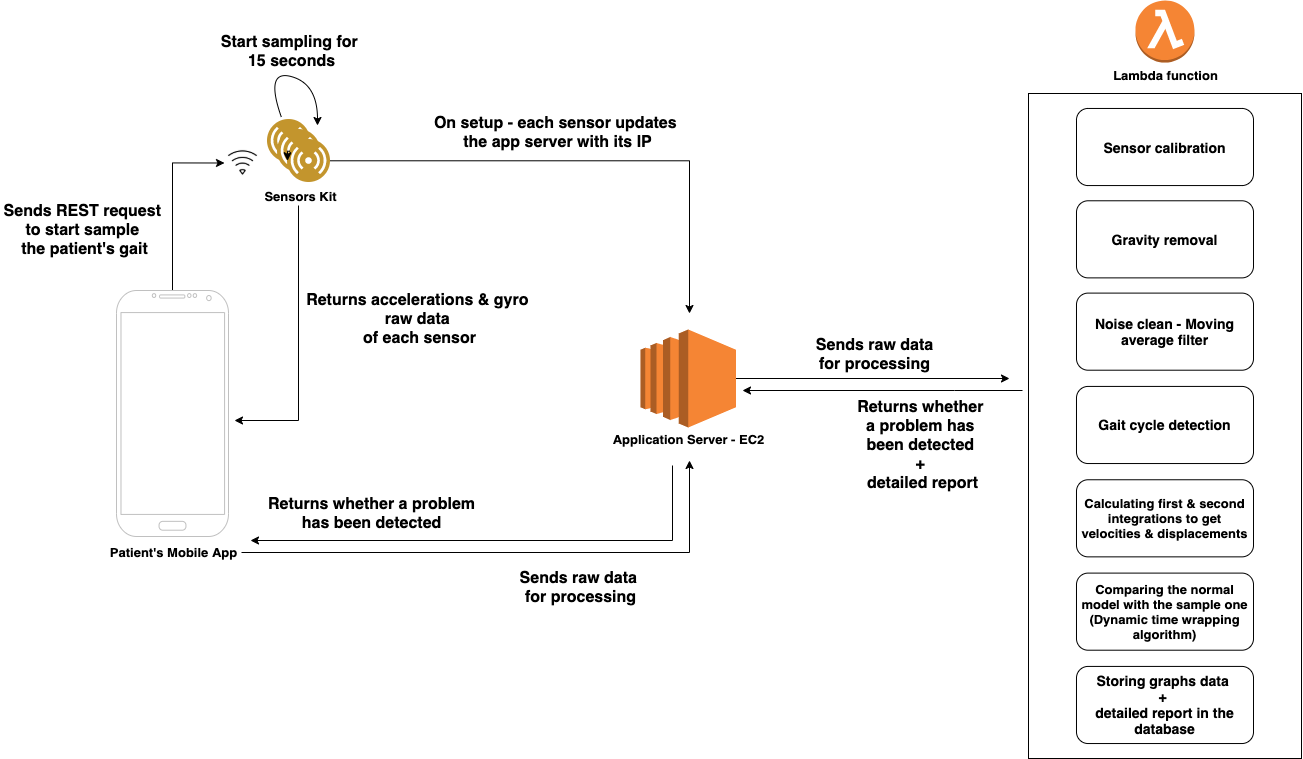

The diagram above was exported from draw.io. Its source (the exported page's mxGraphModel, read from the mxfile embedded in the PNG):
<mxGraphModel dx="2037" dy="1101" grid="0" gridSize="10" guides="1" tooltips="1" connect="1" arrows="1" fold="1" page="1" pageScale="1" pageWidth="1600" pageHeight="900" background="none" math="0" shadow="0">
  <root>
    <mxCell id="0" />
    <mxCell id="1" parent="0" />
    <mxCell id="Wbw3Gu4q7iMQqeNuuVGj-12" style="edgeStyle=orthogonalEdgeStyle;rounded=0;orthogonalLoop=1;jettySize=auto;html=1;entryX=0;entryY=0.5;entryDx=0;entryDy=0;" edge="1" parent="1" source="Wbw3Gu4q7iMQqeNuuVGj-1" target="Wbw3Gu4q7iMQqeNuuVGj-11">
      <mxGeometry relative="1" as="geometry" />
    </mxCell>
    <mxCell id="Wbw3Gu4q7iMQqeNuuVGj-1" value="" style="verticalLabelPosition=bottom;verticalAlign=top;html=1;shadow=0;dashed=0;strokeWidth=1;shape=mxgraph.android.phone2;strokeColor=#c0c0c0;" vertex="1" parent="1">
      <mxGeometry x="142" y="319" width="112" height="246" as="geometry" />
    </mxCell>
    <mxCell id="Wbw3Gu4q7iMQqeNuuVGj-27" style="edgeStyle=orthogonalEdgeStyle;rounded=0;orthogonalLoop=1;jettySize=auto;html=1;" edge="1" parent="1" source="Wbw3Gu4q7iMQqeNuuVGj-2">
      <mxGeometry relative="1" as="geometry">
        <mxPoint x="715" y="489" as="targetPoint" />
      </mxGeometry>
    </mxCell>
    <mxCell id="Wbw3Gu4q7iMQqeNuuVGj-2" value="&lt;font size=&quot;1&quot;&gt;&lt;b style=&quot;font-size: 13px&quot;&gt;Patient's Mobile&amp;nbsp;App&lt;/b&gt;&lt;/font&gt;" style="text;html=1;align=center;verticalAlign=middle;resizable=0;points=[];autosize=1;" vertex="1" parent="1">
      <mxGeometry x="130" y="572" width="137" height="18" as="geometry" />
    </mxCell>
    <mxCell id="Wbw3Gu4q7iMQqeNuuVGj-8" value="" style="group" vertex="1" connectable="0" parent="1">
      <mxGeometry x="293" y="148" width="62.5" height="62.5" as="geometry" />
    </mxCell>
    <mxCell id="Wbw3Gu4q7iMQqeNuuVGj-6" value="" style="group" vertex="1" connectable="0" parent="Wbw3Gu4q7iMQqeNuuVGj-8">
      <mxGeometry width="62.5" height="62.5" as="geometry" />
    </mxCell>
    <mxCell id="Wbw3Gu4q7iMQqeNuuVGj-3" value="" style="aspect=fixed;perimeter=ellipsePerimeter;html=1;align=center;shadow=0;dashed=0;fontColor=#4277BB;labelBackgroundColor=#ffffff;fontSize=12;spacingTop=3;image;image=img/lib/ibm/users/sensor.svg;" vertex="1" parent="Wbw3Gu4q7iMQqeNuuVGj-6">
      <mxGeometry width="42.5" height="42.5" as="geometry" />
    </mxCell>
    <mxCell id="Wbw3Gu4q7iMQqeNuuVGj-4" value="" style="aspect=fixed;perimeter=ellipsePerimeter;html=1;align=center;shadow=0;dashed=0;fontColor=#4277BB;labelBackgroundColor=#ffffff;fontSize=12;spacingTop=3;image;image=img/lib/ibm/users/sensor.svg;" vertex="1" parent="Wbw3Gu4q7iMQqeNuuVGj-6">
      <mxGeometry x="10" y="10" width="42.5" height="42.5" as="geometry" />
    </mxCell>
    <mxCell id="Wbw3Gu4q7iMQqeNuuVGj-5" value="" style="aspect=fixed;perimeter=ellipsePerimeter;html=1;align=center;shadow=0;dashed=0;fontColor=#4277BB;labelBackgroundColor=#ffffff;fontSize=12;spacingTop=3;image;image=img/lib/ibm/users/sensor.svg;" vertex="1" parent="Wbw3Gu4q7iMQqeNuuVGj-6">
      <mxGeometry x="20" y="20" width="42.5" height="42.5" as="geometry" />
    </mxCell>
    <mxCell id="Wbw3Gu4q7iMQqeNuuVGj-25" style="edgeStyle=orthogonalEdgeStyle;rounded=0;orthogonalLoop=1;jettySize=auto;html=1;exitX=0;exitY=0.25;exitDx=0;exitDy=0;entryX=0;entryY=0.5;entryDx=0;entryDy=0;" edge="1" parent="Wbw3Gu4q7iMQqeNuuVGj-6" source="Wbw3Gu4q7iMQqeNuuVGj-5" target="Wbw3Gu4q7iMQqeNuuVGj-5">
      <mxGeometry relative="1" as="geometry" />
    </mxCell>
    <mxCell id="Wbw3Gu4q7iMQqeNuuVGj-23" style="edgeStyle=orthogonalEdgeStyle;rounded=0;orthogonalLoop=1;jettySize=auto;html=1;" edge="1" parent="1" source="Wbw3Gu4q7iMQqeNuuVGj-10">
      <mxGeometry relative="1" as="geometry">
        <mxPoint x="260" y="449" as="targetPoint" />
        <Array as="points">
          <mxPoint x="324" y="449" />
        </Array>
      </mxGeometry>
    </mxCell>
    <mxCell id="Wbw3Gu4q7iMQqeNuuVGj-10" value="&lt;font size=&quot;1&quot;&gt;&lt;b style=&quot;font-size: 13px&quot;&gt;Sensors Kit&lt;/b&gt;&lt;/font&gt;" style="text;html=1;align=center;verticalAlign=middle;resizable=0;points=[];autosize=1;" vertex="1" parent="1">
      <mxGeometry x="285" y="216" width="82" height="18" as="geometry" />
    </mxCell>
    <mxCell id="Wbw3Gu4q7iMQqeNuuVGj-11" value="" style="shape=image;html=1;verticalAlign=top;verticalLabelPosition=bottom;labelBackgroundColor=#ffffff;imageAspect=0;aspect=fixed;image=https://cdn3.iconfinder.com/data/icons/basic-user-interface-5/64/wifi_internet_hotspot_wireless_connection_connect_gsm_network_1-128.png" vertex="1" parent="1">
      <mxGeometry x="250" y="173" width="37" height="37" as="geometry" />
    </mxCell>
    <mxCell id="Wbw3Gu4q7iMQqeNuuVGj-13" value="&lt;span style=&quot;font-size: 16px&quot;&gt;&lt;b&gt;Sends REST request &lt;br&gt;to start sample &lt;br&gt;the patient's gait&lt;/b&gt;&lt;/span&gt;" style="text;html=1;align=center;verticalAlign=middle;resizable=0;points=[];autosize=1;" vertex="1" parent="1">
      <mxGeometry x="26" y="234" width="167" height="49" as="geometry" />
    </mxCell>
    <mxCell id="Wbw3Gu4q7iMQqeNuuVGj-15" value="" style="curved=1;endArrow=classic;html=1;" edge="1" parent="1">
      <mxGeometry width="50" height="50" relative="1" as="geometry">
        <mxPoint x="307" y="146" as="sourcePoint" />
        <mxPoint x="343" y="154" as="targetPoint" />
        <Array as="points">
          <mxPoint x="290" y="98" />
          <mxPoint x="343" y="112" />
        </Array>
      </mxGeometry>
    </mxCell>
    <mxCell id="Wbw3Gu4q7iMQqeNuuVGj-16" value="&lt;font style=&quot;font-size: 16px&quot;&gt;&lt;b&gt;Start sampling for &lt;br&gt;15 seconds&lt;/b&gt;&lt;/font&gt;" style="text;html=1;align=center;verticalAlign=middle;resizable=0;points=[];autosize=1;" vertex="1" parent="1">
      <mxGeometry x="243" y="63" width="147" height="34" as="geometry" />
    </mxCell>
    <mxCell id="Wbw3Gu4q7iMQqeNuuVGj-33" style="edgeStyle=orthogonalEdgeStyle;rounded=0;orthogonalLoop=1;jettySize=auto;html=1;" edge="1" parent="1" source="Wbw3Gu4q7iMQqeNuuVGj-17">
      <mxGeometry relative="1" as="geometry">
        <mxPoint x="1035" y="407" as="targetPoint" />
      </mxGeometry>
    </mxCell>
    <mxCell id="Wbw3Gu4q7iMQqeNuuVGj-17" value="" style="outlineConnect=0;dashed=0;verticalLabelPosition=bottom;verticalAlign=top;align=center;html=1;shape=mxgraph.aws3.ec2;fillColor=#F58534;gradientColor=none;" vertex="1" parent="1">
      <mxGeometry x="666" y="358" width="95.5" height="98" as="geometry" />
    </mxCell>
    <mxCell id="Wbw3Gu4q7iMQqeNuuVGj-29" style="edgeStyle=orthogonalEdgeStyle;rounded=0;orthogonalLoop=1;jettySize=auto;html=1;" edge="1" parent="1">
      <mxGeometry relative="1" as="geometry">
        <mxPoint x="276" y="569" as="targetPoint" />
        <mxPoint x="698" y="494" as="sourcePoint" />
        <Array as="points">
          <mxPoint x="698" y="569" />
        </Array>
      </mxGeometry>
    </mxCell>
    <mxCell id="Wbw3Gu4q7iMQqeNuuVGj-18" value="&lt;font size=&quot;1&quot;&gt;&lt;b style=&quot;font-size: 13px&quot;&gt;Application Server - EC2&lt;/b&gt;&lt;/font&gt;" style="text;html=1;align=center;verticalAlign=middle;resizable=0;points=[];autosize=1;" vertex="1" parent="1">
      <mxGeometry x="632.75" y="459" width="162" height="18" as="geometry" />
    </mxCell>
    <mxCell id="Wbw3Gu4q7iMQqeNuuVGj-20" value="&lt;font style=&quot;font-size: 16px&quot;&gt;&lt;b&gt;On setup - each sensor updates &lt;br&gt;the app server with its IP&lt;/b&gt;&lt;/font&gt;" style="text;html=1;align=center;verticalAlign=middle;resizable=0;points=[];autosize=1;" vertex="1" parent="1">
      <mxGeometry x="456" y="144" width="253" height="34" as="geometry" />
    </mxCell>
    <mxCell id="Wbw3Gu4q7iMQqeNuuVGj-24" value="&lt;font style=&quot;font-size: 16px&quot;&gt;&lt;b&gt;Returns accelerations &amp;amp; gyro &lt;br&gt;raw data &lt;br&gt;of each sensor&lt;/b&gt;&lt;/font&gt;" style="text;html=1;align=center;verticalAlign=middle;resizable=0;points=[];autosize=1;" vertex="1" parent="1">
      <mxGeometry x="329" y="323" width="232" height="49" as="geometry" />
    </mxCell>
    <mxCell id="Wbw3Gu4q7iMQqeNuuVGj-26" style="edgeStyle=orthogonalEdgeStyle;rounded=0;orthogonalLoop=1;jettySize=auto;html=1;" edge="1" parent="1" source="Wbw3Gu4q7iMQqeNuuVGj-5">
      <mxGeometry relative="1" as="geometry">
        <mxPoint x="715" y="342" as="targetPoint" />
      </mxGeometry>
    </mxCell>
    <mxCell id="Wbw3Gu4q7iMQqeNuuVGj-28" value="&lt;font style=&quot;font-size: 16px&quot;&gt;&lt;b&gt;Sends raw data &lt;br&gt;for processing&lt;/b&gt;&lt;/font&gt;" style="text;html=1;align=center;verticalAlign=middle;resizable=0;points=[];autosize=1;" vertex="1" parent="1">
      <mxGeometry x="542" y="599" width="127" height="34" as="geometry" />
    </mxCell>
    <mxCell id="Wbw3Gu4q7iMQqeNuuVGj-31" value="&lt;font style=&quot;font-size: 16px&quot;&gt;&lt;b&gt;Returns whether a problem&lt;br&gt;has been detected&lt;/b&gt;&lt;/font&gt;" style="text;html=1;align=center;verticalAlign=middle;resizable=0;points=[];autosize=1;" vertex="1" parent="1">
      <mxGeometry x="288" y="525" width="217" height="34" as="geometry" />
    </mxCell>
    <mxCell id="Wbw3Gu4q7iMQqeNuuVGj-35" style="edgeStyle=orthogonalEdgeStyle;rounded=0;orthogonalLoop=1;jettySize=auto;html=1;" edge="1" parent="1">
      <mxGeometry relative="1" as="geometry">
        <mxPoint x="768" y="419" as="targetPoint" />
        <mxPoint x="1048" y="419" as="sourcePoint" />
        <Array as="points">
          <mxPoint x="980" y="419" />
          <mxPoint x="980" y="419" />
        </Array>
      </mxGeometry>
    </mxCell>
    <mxCell id="Wbw3Gu4q7iMQqeNuuVGj-32" value="" style="outlineConnect=0;dashed=0;verticalLabelPosition=bottom;verticalAlign=top;align=center;html=1;shape=mxgraph.aws3.lambda_function;fillColor=#F58534;gradientColor=none;" vertex="1" parent="1">
      <mxGeometry x="1161" y="29" width="59" height="62" as="geometry" />
    </mxCell>
    <mxCell id="Wbw3Gu4q7iMQqeNuuVGj-34" value="&lt;font style=&quot;font-size: 16px&quot;&gt;&lt;b&gt;Sends raw data&lt;br&gt;for processing&lt;/b&gt;&lt;/font&gt;" style="text;html=1;align=center;verticalAlign=middle;resizable=0;points=[];autosize=1;" vertex="1" parent="1">
      <mxGeometry x="836" y="366" width="127" height="34" as="geometry" />
    </mxCell>
    <mxCell id="Wbw3Gu4q7iMQqeNuuVGj-36" value="&lt;font style=&quot;font-size: 16px&quot;&gt;&lt;b&gt;Returns whether &lt;br&gt;a problem has &lt;br&gt;been&amp;nbsp;detected &lt;br&gt;+ &lt;br&gt;detailed report&lt;/b&gt;&lt;/font&gt;" style="text;html=1;align=center;verticalAlign=middle;resizable=0;points=[];autosize=1;" vertex="1" parent="1">
      <mxGeometry x="880" y="434" width="136" height="79" as="geometry" />
    </mxCell>
    <mxCell id="Wbw3Gu4q7iMQqeNuuVGj-37" value="&lt;b&gt;&lt;font style=&quot;font-size: 13px&quot;&gt;Lambda function&lt;/font&gt;&lt;/b&gt;" style="text;html=1;align=center;verticalAlign=middle;resizable=0;points=[];autosize=1;" vertex="1" parent="1">
      <mxGeometry x="1133" y="95" width="115" height="18" as="geometry" />
    </mxCell>
    <mxCell id="Wbw3Gu4q7iMQqeNuuVGj-49" value="" style="group;labelBackgroundColor=none;fontColor=#000000;" vertex="1" connectable="0" parent="1">
      <mxGeometry x="1054" y="122" width="273" height="665" as="geometry" />
    </mxCell>
    <mxCell id="Wbw3Gu4q7iMQqeNuuVGj-38" value="" style="rounded=0;whiteSpace=wrap;html=1;" vertex="1" parent="Wbw3Gu4q7iMQqeNuuVGj-49">
      <mxGeometry width="273" height="665" as="geometry" />
    </mxCell>
    <mxCell id="Wbw3Gu4q7iMQqeNuuVGj-48" value="" style="group" vertex="1" connectable="0" parent="Wbw3Gu4q7iMQqeNuuVGj-49">
      <mxGeometry x="48" y="14.95913043478261" width="177" height="635.072463768116" as="geometry" />
    </mxCell>
    <mxCell id="Wbw3Gu4q7iMQqeNuuVGj-39" value="&lt;b&gt;&lt;font style=&quot;font-size: 14px&quot;&gt;Sensor calibration&lt;/font&gt;&lt;/b&gt;" style="rounded=1;whiteSpace=wrap;html=1;" vertex="1" parent="Wbw3Gu4q7iMQqeNuuVGj-48">
      <mxGeometry width="177" height="77.10144927536233" as="geometry" />
    </mxCell>
    <mxCell id="Wbw3Gu4q7iMQqeNuuVGj-40" value="&lt;b&gt;&lt;font style=&quot;font-size: 14px&quot;&gt;Gravity removal&lt;/font&gt;&lt;/b&gt;" style="rounded=1;whiteSpace=wrap;html=1;" vertex="1" parent="Wbw3Gu4q7iMQqeNuuVGj-48">
      <mxGeometry y="92.31884057971016" width="177" height="77.10144927536233" as="geometry" />
    </mxCell>
    <mxCell id="Wbw3Gu4q7iMQqeNuuVGj-41" value="&lt;b&gt;&lt;font style=&quot;font-size: 14px&quot;&gt;Noise clean - Moving average filter&lt;/font&gt;&lt;/b&gt;" style="rounded=1;whiteSpace=wrap;html=1;" vertex="1" parent="Wbw3Gu4q7iMQqeNuuVGj-48">
      <mxGeometry y="184.6376811594203" width="177" height="77.10144927536233" as="geometry" />
    </mxCell>
    <mxCell id="Wbw3Gu4q7iMQqeNuuVGj-42" value="&lt;b&gt;&lt;font style=&quot;font-size: 14px&quot;&gt;Gait cycle detection&lt;/font&gt;&lt;/b&gt;" style="rounded=1;whiteSpace=wrap;html=1;" vertex="1" parent="Wbw3Gu4q7iMQqeNuuVGj-48">
      <mxGeometry y="277.9710144927536" width="177" height="77.10144927536233" as="geometry" />
    </mxCell>
    <mxCell id="Wbw3Gu4q7iMQqeNuuVGj-43" value="&lt;b&gt;&lt;font style=&quot;font-size: 13px&quot;&gt;Calculating first &amp;amp; second integrations to get velocities &amp;amp; displacements&lt;/font&gt;&lt;/b&gt;" style="rounded=1;whiteSpace=wrap;html=1;" vertex="1" parent="Wbw3Gu4q7iMQqeNuuVGj-48">
      <mxGeometry y="371.304347826087" width="177" height="77.10144927536233" as="geometry" />
    </mxCell>
    <mxCell id="Wbw3Gu4q7iMQqeNuuVGj-44" value="&lt;b style=&quot;font-size: 13px&quot;&gt;Comparing the normal model with the sample one&lt;br&gt;(Dynamic time wrapping algorithm)&lt;/b&gt;" style="rounded=1;whiteSpace=wrap;html=1;" vertex="1" parent="Wbw3Gu4q7iMQqeNuuVGj-48">
      <mxGeometry y="464.6376811594203" width="177" height="77.10144927536233" as="geometry" />
    </mxCell>
    <mxCell id="Wbw3Gu4q7iMQqeNuuVGj-47" value="&lt;b&gt;&lt;font style=&quot;font-size: 14px&quot;&gt;Storing graphs data &lt;br&gt;+ &lt;br&gt;detailed report in the database&lt;/font&gt;&lt;/b&gt;" style="rounded=1;whiteSpace=wrap;html=1;" vertex="1" parent="Wbw3Gu4q7iMQqeNuuVGj-48">
      <mxGeometry y="557.9710144927536" width="177" height="77.10144927536233" as="geometry" />
    </mxCell>
  </root>
</mxGraphModel>